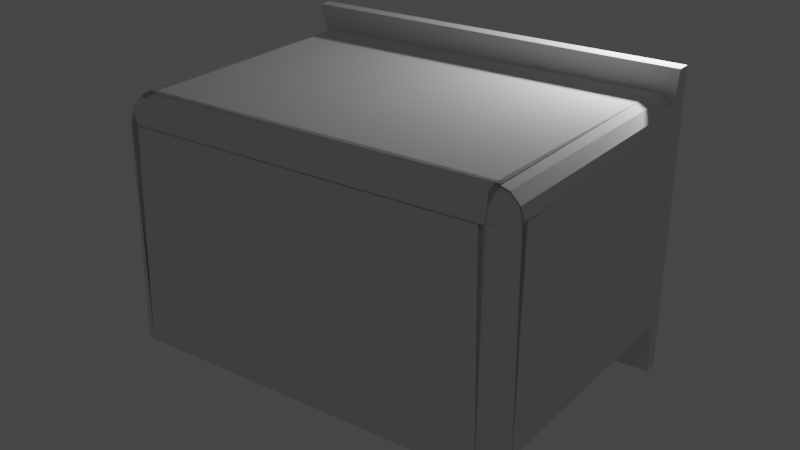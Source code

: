 # Source: bus_stop_1.blend  (saved by Blender 2.81.16; exported with 4.5.12 LTS)
import bpy
from mathutils import Matrix  # noqa: F401  (used for matrix-valued properties, if any)

bpy.ops.wm.read_factory_settings(use_empty=True)
scene = bpy.context.scene
scene.name = 'Scene'

# ---- collections
col_collection = bpy.data.collections.new('Collection'); scene.collection.children.link(col_collection)

# ---- world
world_world = bpy.data.worlds.new('World'); scene.world = world_world
world_world.use_nodes = True; world_world.node_tree.nodes.clear()
_N = world_world.node_tree.nodes; _L = world_world.node_tree.links
n0 = _N.new('ShaderNodeOutputWorld'); n0.name = 'World Output'; n0.location = (300, 300)
n1 = _N.new('ShaderNodeBackground'); n1.name = 'Background'; n1.location = (10, 300)
n1.inputs[0].default_value = (0.05088, 0.05088, 0.05088, 1.0)
_L.new(n1.outputs[0], n0.inputs[0])
n0.is_active_output = True
world_world.color = (0.05088, 0.05088, 0.05088)
world_world.use_sun_shadow = False
world_world.sun_shadow_jitter_overblur = 0.0

# ---- cameras
cam_camera = bpy.data.cameras.new('Camera')
cam_camera.clip_end = 100.0
cam_camera.ortho_scale = 7.314

# ---- lights
light_light = bpy.data.lights.new('Light', 'POINT')
light_light.transmission_factor = 0.0
light_light.energy = 1000.0
light_light.shadow_soft_size = 0.1
light_light.shadow_maximum_resolution = 0.006
light_light.use_absolute_resolution = True

# ---- meshes
me_cube = bpy.data.meshes.new('Cube')
me_cube.from_pydata([(-1.0, -1.0, -1.0), (-1.0, -1.0, 1.0), (-1.0, -0.7254, -1.0), (-1.0, -0.7254, 1.0), (0.9082, -1.0, -1.0), (0.9082, -1.0, 1.0), (0.9082, -0.7254, -1.0), (0.9082, -0.7254, 1.0), (2.974, -1.0, -1.0), (2.974, -1.0, 1.0), (2.974, -0.7254, -1.0), (2.974, -0.7254, 1.0), (-2.876, -0.7254, -1.0), (-2.876, -1.0, -1.0), (-2.876, -1.0, 1.0), (-2.876, -0.7254, 1.0), (4.791, -0.7254, 1.0), (4.791, -0.7254, -1.0), (4.791, -1.0, -1.0), (4.791, -1.0, 1.0), (-1.0, -1.0, 2.948), (-1.0, -0.7254, 2.948), (0.9082, -0.7254, 2.948), (0.9082, -1.0, 2.948), (-2.876, -1.0, 2.948), (-2.876, -0.7254, 2.948), (4.791, -0.7254, 2.948), (4.791, -1.0, 2.948), (-1.0, -1.0, 4.826), (-1.0, -0.7254, 4.826), (0.9082, -0.7254, 4.826), (0.9082, -1.0, 4.826), (-2.876, -1.0, 4.826), (-2.876, -0.7254, 4.826), (4.791, -0.7254, 4.826), (4.791, -1.0, 4.826), (0.9082, -1.0, 3.887), (4.791, -1.0, 3.887), (-1.0, -1.0, 3.887), (-2.876, -1.0, 3.887), (-2.876, -0.7254, 3.887), (0.9082, -0.7254, 3.887), (4.791, -0.7254, 3.887), (-1.0, -0.7254, 3.887), (-1.0, -1.0, 4.357), (0.9082, -0.7254, 4.357), (0.9082, -1.0, 4.357), (-2.876, -0.7254, 4.357), (4.791, -0.7254, 4.357), (-1.0, -0.7254, 4.357), (0.9082, -6.402, 3.887), (4.392, -2.414, 4.357), (-1.0, -6.402, 3.887), (4.392, -2.414, 3.887), (-2.528, -2.414, 3.887), (-2.528, -2.414, 4.357), (-2.876, -2.414, 3.887), (4.791, -6.001, 3.887), (-2.876, -6.001, 3.887), (4.791, -2.414, 3.887), (-1.0, -2.414, 3.887), (4.791, -6.001, -0.2653), (-2.876, -6.001, -0.2653), (-2.528, -1.0, -1.0), (-2.528, -0.7254, -1.0), (-2.528, -0.7254, 1.0), (-2.528, -1.0, 1.0), (-2.528, -0.7254, 2.948), (-2.528, -1.0, 2.948), (-2.528, -0.7254, 4.826), (-2.528, -1.0, 4.826), (-2.528, -0.7254, 3.887), (-2.528, -1.0, 3.887), (-2.528, -0.7254, 4.357), (-2.528, -1.0, 4.357), (-2.528, -6.402, 3.887), (0.9082, -2.414, 3.887), (-2.406, -6.001, 3.765), (-2.528, -6.001, 4.357), (-2.528, -6.402, -0.2653), (-2.528, -6.001, -0.2653), (4.392, -1.0, -1.0), (4.392, -1.0, 1.0), (4.392, -0.7254, -1.0), (4.392, -0.7254, 1.0), (4.392, -1.0, 2.948), (4.392, -0.7254, 2.948), (4.392, -1.0, 4.826), (4.392, -0.7254, 4.826), (4.392, -0.7254, 3.887), (4.392, -1.0, 3.887), (4.392, -0.7254, 4.357), (4.392, -1.0, 4.357), (4.392, -6.402, 3.887), (4.392, -6.001, 4.357), (4.269, -6.001, 3.765), (4.392, -6.402, -0.2653), (4.392, -6.001, -0.2653), (4.791, -1.0, 0.01267), (4.791, -6.001, 0.01267), (4.392, -1.0, 0.01267), (4.392, -6.001, 0.01267), (-2.528, -1.0, 0.08501), (-2.876, -1.0, 0.08501), (-2.876, -6.001, 0.08501), (-2.528, -6.001, 0.08501), (4.392, -1.0, 4.357), (4.791, -1.0, 3.887), (4.791, -0.7254, 4.357), (4.791, -1.0, 4.826), (4.591, -1.0, 4.294), (4.737, -1.0, 4.122), (-2.876, -1.0, 3.887), (-2.528, -1.0, 4.357), (-2.876, -1.0, 4.826), (-2.876, -0.7254, 4.357), (-2.83, -1.0, 4.122), (-2.702, -1.0, 4.294), (0.9082, -6.402, 3.867), (-2.386, -5.912, 4.357), (-2.876, -5.912, 3.867), (-2.386, -6.402, 3.867), (-2.631, -5.912, 4.291), (-2.386, -6.157, 4.291), (-2.621, -6.147, 4.228), (-2.811, -6.157, 3.867), (-2.811, -5.912, 4.111), (-2.747, -6.147, 4.101), (-2.386, -6.337, 4.111), (-2.631, -6.337, 3.867), (-2.621, -6.273, 4.101), (-2.876, -5.912, 3.887), (-2.386, -6.402, 3.887), (-2.811, -6.157, 3.887), (-2.631, -6.337, 3.887), (4.301, -6.402, 3.887), (4.791, -5.912, 3.887), (4.546, -6.337, 3.887), (4.725, -6.157, 3.887), (4.301, -6.402, 3.867), (4.791, -5.912, 3.867), (4.301, -5.912, 4.357), (4.545, -6.337, 3.867), (4.301, -6.337, 4.111), (4.535, -6.273, 4.101), (4.725, -5.912, 4.111), (4.725, -6.157, 3.867), (4.662, -6.147, 4.101), (4.301, -6.157, 4.291), (4.545, -5.912, 4.291), (4.535, -6.147, 4.228), (-1.0, -6.402, 3.867), (-2.386, -6.001, 4.357), (-2.876, -6.001, 3.867), (-2.631, -6.001, 4.291), (-2.811, -6.001, 4.112), (4.301, -6.001, 4.357), (4.791, -6.001, 3.867), (4.546, -6.001, 4.291), (4.725, -6.001, 4.112), (4.791, -6.001, -0.2653), (4.392, -6.402, -0.2653), (4.737, -6.202, -0.2653), (4.591, -6.349, -0.2653), (-2.528, -6.402, -0.2653), (-2.876, -6.001, -0.2653), (-2.702, -6.349, -0.2653), (-2.83, -6.202, -0.2653), (-2.528, -6.402, 3.867), (-2.528, -5.912, 4.357), (-2.528, -6.337, 4.112), (-2.528, -6.157, 4.291), (4.392, -6.402, 3.867), (4.392, -5.912, 4.357), (4.392, -6.337, 4.112), (4.392, -6.157, 4.291), (4.791, -2.414, 3.881), (4.734, -2.414, 4.119), (4.578, -2.414, 4.293), (4.366, -2.414, 4.357), (-2.876, -2.414, 3.881), (-2.824, -2.414, 4.119), (-2.682, -2.414, 4.293), (-2.488, -2.414, 4.357), (-2.678, -2.749, 4.293), (4.791, -2.749, 3.88), (-2.823, -2.749, 4.118), (4.791, -2.749, 3.887), (-2.876, -2.749, 3.887), (-2.479, -2.749, 4.357), (-2.528, -2.749, 4.357), (-1.0, -2.749, 3.887), (4.392, -2.749, 4.357), (0.9082, -2.749, 3.781), (4.733, -2.749, 4.118), (4.575, -2.749, 4.293), (4.36, -2.749, 4.357), (-2.876, -2.749, 3.88), (4.392, -2.749, 3.887), (0.9082, -2.749, 3.887), (-1.0, -2.749, 3.781), (-2.528, -2.749, 3.887), (-2.31, -2.749, 3.781), (-2.46, -2.749, 3.834), (-2.38, -2.749, 3.795), (4.174, -2.749, 3.781), (4.392, -2.749, 3.887), (4.244, -2.749, 3.795), (4.324, -2.749, 3.834), (-1.0, -2.632, 2.635), (-2.376, -2.408, 2.635), (-2.31, -2.632, 2.635), (-2.534, -2.567, 2.635), (-2.344, -2.462, 2.635), (-2.454, -2.431, 2.635), (-2.411, -2.489, 2.635), (-2.398, -2.622, 2.635), (-2.32, -2.544, 2.635), (-2.393, -2.549, 2.635), (-2.511, -2.489, 2.635), (-2.48, -2.598, 2.635), (-2.453, -2.531, 2.635), (0.9082, -2.632, 2.635), (4.239, -2.408, 2.635), (4.398, -2.567, 2.635), (4.174, -2.632, 2.635), (4.317, -2.431, 2.635), (4.208, -2.462, 2.635), (4.274, -2.489, 2.635), (4.343, -2.598, 2.635), (4.374, -2.489, 2.635), (4.317, -2.531, 2.635), (4.183, -2.544, 2.635), (4.262, -2.622, 2.635), (4.257, -2.549, 2.635), (-1.0, -2.637, 2.635), (0.9082, -2.637, 2.635), (-2.31, -2.637, 2.635), (-2.31, -2.749, 2.747), (-2.534, -2.749, 2.747), (-2.534, -2.637, 2.635), (-2.31, -2.692, 2.652), (-2.385, -2.637, 2.635), (-2.385, -2.695, 2.651), (-2.385, -2.749, 2.747), (-2.31, -2.734, 2.691), (-2.385, -2.733, 2.689), (-2.534, -2.732, 2.692), (-2.46, -2.749, 2.747), (-2.46, -2.733, 2.689), (-2.46, -2.637, 2.635), (-2.534, -2.693, 2.65), (-2.46, -2.695, 2.651), (4.174, -2.749, 2.747), (4.174, -2.637, 2.635), (4.398, -2.637, 2.635), (4.398, -2.749, 2.747), (4.174, -2.732, 2.692), (4.248, -2.749, 2.747), (4.248, -2.733, 2.689), (4.248, -2.637, 2.635), (4.174, -2.693, 2.65), (4.248, -2.695, 2.651), (4.398, -2.692, 2.652), (4.323, -2.637, 2.635), (4.323, -2.695, 2.651), (4.323, -2.749, 2.747), (4.398, -2.734, 2.691), (4.323, -2.733, 2.689), (-2.528, -2.637, 3.887), (-2.528, -2.749, 3.775), (-2.449, -2.749, 3.808), (-2.416, -2.637, 2.635), (-2.528, -2.749, 2.747), (-2.472, -2.693, 2.65), (-2.513, -2.734, 2.691), (-1.0, -2.414, 2.747), (-1.0, -2.429, 2.691), (-1.0, -2.47, 2.65), (-2.258, -2.526, 2.635), (-2.416, -2.685, 2.635), (-2.528, -2.414, 2.747), (-2.308, -2.576, 2.614), (-2.364, -2.441, 2.67), (-2.408, -2.493, 2.65), (-2.501, -2.579, 2.67), (-2.366, -2.635, 2.614), (-2.449, -2.534, 2.65), (-2.463, -2.4, 2.712), (-2.542, -2.479, 2.712), (-2.478, -2.464, 2.679), (0.9082, -2.414, 2.747), (0.9082, -2.429, 2.691), (0.9082, -2.47, 2.65), (4.121, -2.526, 2.635), (4.392, -2.414, 2.691), (4.256, -2.47, 2.643), (4.356, -2.429, 2.663), (4.392, -2.749, 2.747), (4.392, -2.637, 2.635), (4.392, -2.734, 2.691), (4.392, -2.693, 2.65), (4.791, -6.001, 0.005013), (-2.876, -6.001, 0.005013), (-2.406, -6.001, 0.1277), (-2.528, -6.402, 0.005013), (4.269, -6.001, 0.1277), (4.392, -6.402, 0.005013), (4.791, -5.996, 0.005013), (4.737, -6.199, 0.005013), (4.588, -6.348, 0.005013), (4.386, -6.402, 0.005013), (-2.519, -6.402, 0.005013), (-2.698, -6.348, 0.005013), (-2.829, -6.199, 0.005013), (-2.876, -5.996, 0.005013), (4.392, -6.001, 3.887), (-2.528, -6.001, 3.887), (-2.528, -6.001, 0.005013), (4.392, -6.001, 0.005013)], [], [(64, 63, 13, 12), (2, 3, 7, 6), (82, 81, 18, 19), (4, 5, 1, 0), (2, 6, 4, 0), (15, 14, 24, 25), (5, 4, 8, 9), (4, 6, 10, 8), (7, 5, 9, 11), (7, 6, 10, 11), (13, 14, 15, 12), (65, 64, 12, 15), (63, 66, 14, 13), (1, 5, 23, 20), (17, 16, 19, 18), (81, 83, 17, 18), (82, 19, 27, 85), (83, 84, 16, 17), (114, 113, 74, 70, 32), (74, 44, 28, 70), (37, 42, 48, 108, 107), (66, 1, 20, 68), (7, 3, 21, 22), (19, 16, 26, 27), (65, 15, 25, 67), (84, 7, 22, 86), (29, 69, 70, 28, 31, 87, 88, 30), (70, 69, 33, 32), (88, 87, 35, 34), (91, 45, 30, 88), (187, 185, 157, 57), (73, 47, 33, 69), (44, 46, 31, 28), (45, 49, 29, 30), (22, 21, 43, 41), (20, 23, 36, 38), (67, 25, 40, 71), (27, 26, 42, 37), (86, 22, 41, 89), (85, 27, 37, 90), (68, 20, 38, 72), (25, 24, 39, 40), (41, 43, 49, 45), (311, 307, 96, 161), (71, 40, 47, 73), (197, 188, 58, 153), (89, 41, 45, 91), (307, 305, 79, 96), (305, 312, 164, 79), (190, 189, 152, 78), (94, 78, 169, 173), (156, 94, 173, 141), (302, 308, 160, 61), (153, 58, 131, 120), (132, 75, 168, 121), (318, 319, 97, 80), (270, 269, 54, 281, 273), (47, 115, 114, 32, 33), (196, 192, 94, 156), (50, 93, 172, 118), (55, 190, 78, 94, 192, 51, 92, 46, 44, 74), (317, 269, 270, 271, 191, 199, 198, 316), (97, 96, 79, 80), (62, 80, 79, 164, 166, 167, 165), (319, 302, 61, 97), (57, 157, 140, 136), (315, 303, 62, 165), (303, 318, 80, 62), (117, 182, 183, 113), (78, 152, 119, 169), (97, 61, 160, 162, 163, 161, 96), (43, 71, 73, 49), (24, 68, 72, 39), (21, 67, 71, 43), (49, 73, 69, 29), (3, 65, 67, 21), (14, 66, 68, 24), (40, 39, 112, 115, 47), (0, 1, 66, 63), (3, 2, 64, 65), (2, 0, 63, 64), (92, 106, 109, 35, 87), (75, 52, 151, 168), (52, 50, 118, 151), (93, 135, 139, 172), (42, 89, 91, 48), (23, 85, 90, 36), (26, 86, 89, 42), (48, 91, 88, 34), (16, 84, 86, 26), (46, 92, 87, 31), (6, 7, 84, 83), (5, 82, 85, 23), (4, 6, 83, 81), (5, 4, 81, 82), (59, 187, 57, 99, 98, 37), (90, 37, 98, 100), (57, 316, 101, 99), (39, 72, 102, 103), (105, 102, 72, 54, 269, 317), (317, 58, 104, 105), (106, 110, 111, 107, 108, 109), (112, 116, 117, 113, 114, 115), (119, 122, 124, 123), (122, 126, 127, 124), (120, 125, 127, 126), (125, 129, 130, 127), (121, 128, 130, 129), (128, 123, 124, 130), (124, 127, 130), (139, 142, 144, 143), (142, 146, 147, 144), (140, 145, 147, 146), (145, 149, 150, 147), (141, 148, 150, 149), (148, 143, 144, 150), (144, 147, 150), (153, 120, 126, 155), (155, 126, 122, 154), (154, 122, 119, 152), (120, 131, 133, 125), (125, 133, 134, 129), (129, 134, 132, 121), (136, 140, 146, 138), (138, 146, 142, 137), (137, 142, 139, 135), (173, 169, 171, 175), (175, 171, 170, 174), (174, 170, 168, 151, 118, 172), (169, 119, 123, 171), (171, 123, 128, 170), (170, 128, 121, 168), (176, 107, 111, 177), (177, 111, 110, 178), (178, 110, 106, 179), (197, 153, 155, 186), (186, 155, 154, 184), (184, 154, 152, 189), (140, 157, 159, 145), (145, 159, 158, 149), (149, 158, 156, 141), (308, 136, 138, 309), (309, 138, 137, 310), (310, 137, 135, 311), (312, 132, 134, 313), (313, 134, 133, 314), (314, 133, 131, 315), (141, 173, 175, 148), (148, 175, 174, 143), (143, 174, 172, 139), (109, 108, 48, 34, 35), (116, 181, 182, 117), (112, 180, 181, 116), (195, 178, 179, 196), (194, 177, 178, 195), (185, 176, 177, 194), (38, 36, 90, 53, 76, 60, 54, 72), (188, 56, 39, 103, 104, 58), (106, 92, 51, 179), (74, 113, 183, 55), (112, 39, 56, 180), (37, 107, 176, 59), (198, 53, 90, 100, 101, 316), (98, 99, 101, 100), (157, 185, 194, 159), (159, 194, 195, 158), (158, 195, 196, 156), (182, 184, 189, 183), (181, 186, 184, 182), (180, 197, 186, 181), (211, 209, 235, 237), (60, 76, 291, 276), (179, 51, 192, 196), (201, 203, 204, 202, 200, 191, 271), (55, 183, 189, 190), (180, 56, 188, 197), (59, 176, 185, 187), (227, 213, 210, 223), (210, 279, 294, 223), (53, 198, 298, 300, 301, 299, 295), (54, 60, 276, 281), (76, 53, 295, 291), (206, 256, 298, 198), (193, 200, 202, 238, 253, 205), (200, 193, 199, 191), (193, 205, 207, 208, 206, 198, 199), (209, 222, 236, 235), (212, 240, 272, 280), (255, 224, 295, 299), (222, 225, 254, 236), (103, 102, 105, 104), (210, 213, 215, 214), (213, 217, 218, 215), (211, 216, 218, 217), (216, 220, 221, 218), (212, 219, 221, 220), (219, 214, 215, 221), (215, 218, 221), (223, 226, 228, 227), (226, 230, 231, 228), (224, 229, 231, 230), (229, 233, 234, 231), (225, 232, 234, 233), (232, 227, 228, 234), (228, 231, 234), (237, 241, 243, 242), (241, 245, 246, 243), (238, 244, 246, 245), (244, 248, 249, 246), (239, 247, 249, 248), (247, 251, 252, 249), (240, 250, 252, 251), (250, 242, 243, 252), (243, 246, 249, 252), (253, 257, 259, 258), (257, 261, 262, 259), (254, 260, 262, 261), (260, 264, 265, 262), (255, 263, 265, 264), (263, 267, 268, 265), (256, 266, 268, 267), (266, 258, 259, 268), (259, 262, 265, 268), (279, 282, 284, 283), (282, 286, 287, 284), (280, 285, 287, 286), (285, 289, 290, 287), (281, 288, 290, 289), (288, 283, 284, 290), (284, 287, 290), (279, 283, 278, 293, 296, 294), (278, 283, 288, 277), (277, 288, 281, 276), (293, 278, 277, 292), (292, 277, 276, 291), (296, 293, 292, 297), (297, 292, 291, 295), (280, 272, 274, 285), (285, 274, 275, 289), (289, 275, 273, 281), (253, 238, 245, 257), (257, 245, 241, 261), (261, 241, 237, 235, 236, 254), (201, 239, 248, 203), (203, 248, 244, 204), (204, 244, 238, 202), (222, 209, 211, 217, 232, 225), (217, 213, 227, 232), (211, 237, 242, 216), (216, 242, 250, 220), (220, 250, 240, 212), (224, 255, 264, 229), (229, 264, 260, 233), (233, 260, 254, 225), (205, 253, 258, 207), (207, 258, 266, 208), (208, 266, 256, 206), (272, 240, 251, 274), (274, 251, 247, 275), (275, 247, 239, 273), (212, 280, 286, 219), (219, 286, 282, 214), (214, 282, 279, 210), (295, 224, 230, 297), (297, 230, 226, 296), (296, 226, 223, 294), (298, 256, 267, 300), (300, 267, 263, 301), (301, 263, 255, 299), (239, 201, 271, 270, 273), (167, 314, 315, 165), (166, 313, 314, 167), (164, 312, 313, 166), (163, 310, 311, 161), (162, 309, 310, 163), (160, 308, 309, 162), (58, 317, 318, 303), (131, 58, 303, 315), (316, 57, 302, 319), (77, 95, 306, 304), (57, 136, 308, 302), (75, 132, 312, 305), (50, 52, 75, 305, 307, 93), (135, 93, 307, 311), (95, 77, 317, 316), (77, 304, 318, 317), (306, 95, 316, 319), (304, 306, 319, 318)])
_uv = me_cube.uv_layers.new(name='UVMap')
_uv.uv.foreach_set('vector', [0.125, 0.7157, 0.125, 0.75, 0.125, 0.75, 0.125, 0.7157, 0.375, 0.03433, 0.625, 0.03433, 0.6307, 0.7, 0.3693, 0.7, 0.6307, 0.7557, 0.3693, 0.7557, 0.3693, 0.7557, 0.6307, 0.7557, 0.3693, 0.7557, 0.6307, 0.7557, 0.625, 1.0, 0.375, 1.0, 0.125, 0.7157, 0.3693, 0.7, 0.3693, 0.7557, 0.125, 0.75, 0.625, 0.03433, 0.625, 0.0, 0.625, 0.0, 0.625, 0.03433, 0.6307, 0.7557, 0.3693, 0.7557, 0.3693, 0.7557, 0.6307, 0.7557, 0.3693, 0.7557, 0.3693, 0.7, 0.3693, 0.7, 0.3693, 0.7557, 0.6307, 0.7, 0.6307, 0.7557, 0.6307, 0.7557, 0.6307, 0.7, 0.6307, 0.7, 0.3693, 0.7, 0.3693, 0.7, 0.6307, 0.7, 0.375, 0.0, 0.625, 0.0, 0.625, 0.03433, 0.375, 0.03433, 0.625, 0.03433, 0.375, 0.03433, 0.375, 0.03433, 0.625, 0.03433, 0.375, 1.0, 0.625, 1.0, 0.625, 1.0, 0.375, 1.0, 0.625, 1.0, 0.6307, 0.7557, 0.6307, 0.7557, 0.625, 1.0, 0.3693, 0.7, 0.6307, 0.7, 0.6307, 0.7557, 0.3693, 0.7557, 0.3693, 0.7557, 0.3693, 0.7, 0.3693, 0.7, 0.3693, 0.7557, 0.6307, 0.7557, 0.6307, 0.7557, 0.6307, 0.7557, 0.6307, 0.7557, 0.3693, 0.7, 0.6307, 0.7, 0.6307, 0.7, 0.3693, 0.7, 0.625, 1.0, 0.625, 1.0, 0.625, 1.0, 0.625, 1.0, 0.625, 1.0, 0.625, 1.0, 0.625, 1.0, 0.625, 1.0, 0.625, 1.0, 0.6307, 0.7557, 0.6307, 0.7, 0.6307, 0.7, 0.6307, 0.7001, 0.6307, 0.7557, 0.625, 1.0, 0.625, 1.0, 0.625, 1.0, 0.625, 1.0, 0.6307, 0.7, 0.625, 0.03433, 0.625, 0.03433, 0.6307, 0.7, 0.6307, 0.7557, 0.6307, 0.7, 0.6307, 0.7, 0.6307, 0.7557, 0.625, 0.03433, 0.625, 0.03433, 0.625, 0.03433, 0.625, 0.03433, 0.6307, 0.7, 0.6307, 0.7, 0.6307, 0.7, 0.6307, 0.7, 0.875, 0.7157, 0.875, 0.7157, 0.875, 0.75, 0.875, 0.75, 0.6307, 0.7557, 0.6307, 0.7557, 0.6307, 0.7, 0.6307, 0.7, 0.875, 0.75, 0.875, 0.7157, 0.875, 0.7157, 0.875, 0.75, 0.6307, 0.7, 0.6307, 0.7557, 0.6307, 0.7557, 0.6307, 0.7, 0.6307, 0.7, 0.6307, 0.7, 0.6307, 0.7, 0.6307, 0.7, 0.6307, 0.7557, 0.6307, 0.7557, 0.6307, 0.7557, 0.6307, 0.7557, 0.625, 0.03433, 0.625, 0.03433, 0.625, 0.03433, 0.625, 0.03433, 0.625, 1.0, 0.6307, 0.7557, 0.6307, 0.7557, 0.625, 1.0, 0.6307, 0.7, 0.625, 0.03433, 0.625, 0.03433, 0.6307, 0.7, 0.6307, 0.7, 0.625, 0.03433, 0.625, 0.03433, 0.6307, 0.7, 0.625, 1.0, 0.6307, 0.7557, 0.6307, 0.7557, 0.625, 1.0, 0.625, 0.03433, 0.625, 0.03433, 0.625, 0.03433, 0.625, 0.03433, 0.6307, 0.7557, 0.6307, 0.7, 0.6307, 0.7, 0.6307, 0.7557, 0.6307, 0.7, 0.6307, 0.7, 0.6307, 0.7, 0.6307, 0.7, 0.6307, 0.7557, 0.6307, 0.7557, 0.6307, 0.7557, 0.6307, 0.7557, 0.625, 1.0, 0.625, 1.0, 0.625, 1.0, 0.625, 1.0, 0.625, 0.03433, 0.625, 0.0, 0.625, 0.0, 0.625, 0.03433, 0.6307, 0.7, 0.625, 0.03433, 0.625, 0.03433, 0.6307, 0.7, 0.6307, 0.7557, 0.6307, 0.7557, 0.6307, 0.7557, 0.6307, 0.7557, 0.625, 0.03433, 0.625, 0.03433, 0.625, 0.03433, 0.625, 0.03433, 0.625, 0.0, 0.625, 0.0, 0.625, 0.0, 0.625, 0.0, 0.6307, 0.7, 0.6307, 0.7, 0.6307, 0.7, 0.6307, 0.7, 0.6307, 0.7557, 0.625, 1.0, 0.625, 1.0, 0.6307, 0.7557, 0.625, 1.0, 0.625, 1.0, 0.625, 1.0, 0.625, 1.0, 0.625, 1.0, 0.625, 1.0, 0.625, 1.0, 0.625, 1.0, 0.6307, 0.7557, 0.625, 1.0, 0.625, 1.0, 0.6307, 0.7557, 0.6307, 0.7557, 0.6307, 0.7557, 0.6307, 0.7557, 0.6307, 0.7557, 0.6307, 0.7557, 0.6307, 0.7557, 0.6307, 0.7557, 0.6307, 0.7557, 0.625, 0.0, 0.625, 0.0, 0.625, 0.0, 0.625, 0.0, 0.625, 1.0, 0.625, 1.0, 0.625, 1.0, 0.625, 1.0, 0.625, 1.0, 0.6307, 0.7557, 0.6307, 0.7557, 0.625, 1.0, 0.625, 1.0, 0.625, 1.0, 0.625, 1.0, 0.625, 1.0, 0.625, 1.0, 0.625, 0.03433, 0.625, 0.03432, 0.625, 0.0, 0.625, 0.0, 0.625, 0.03433, 0.6307, 0.7557, 0.6307, 0.7557, 0.6307, 0.7557, 0.6307, 0.7557, 0.6307, 0.7557, 0.6307, 0.7557, 0.6307, 0.7557, 0.6307, 0.7557, 0.625, 1.0, 0.625, 1.0, 0.625, 1.0, 0.6307, 0.7557, 0.6307, 0.7557, 0.6307, 0.7557, 0.6307, 0.7557, 0.6307, 0.7557, 0.625, 1.0, 0.625, 1.0, 0.625, 1.0, 0.625, 1.0, 0.625, 1.0, 0.625, 1.0, 0.625, 1.0, 0.6307, 0.7557, 0.6307, 0.7557, 0.6307, 0.7557, 0.6307, 0.7557, 0.6307, 0.7557, 0.625, 1.0, 0.625, 1.0, 0.625, 1.0, 0.625, 1.0, 0.625, 1.0, 0.625, 1.0, 0.625, 1.0, 0.625, 1.0, 0.625, 1.0, 0.6307, 0.7557, 0.6307, 0.7557, 0.6307, 0.7557, 0.6307, 0.7557, 0.6307, 0.7557, 0.6307, 0.7557, 0.6307, 0.7557, 0.6307, 0.7557, 0.625, 0.0, 0.625, 0.0, 0.625, 0.0, 0.625, 0.0, 0.625, 1.0, 0.625, 1.0, 0.625, 1.0, 0.625, 1.0, 0.625, 1.0, 0.625, 1.0, 0.625, 1.0, 0.625, 1.0, 0.625, 1.0, 0.625, 1.0, 0.625, 1.0, 0.625, 1.0, 0.6307, 0.7557, 0.6307, 0.7557, 0.6307, 0.7557, 0.6307, 0.7557, 0.6307, 0.7557, 0.6307, 0.7557, 0.6307, 0.7557, 0.625, 0.03433, 0.625, 0.03433, 0.625, 0.03433, 0.625, 0.03433, 0.625, 1.0, 0.625, 1.0, 0.625, 1.0, 0.625, 1.0, 0.625, 0.03433, 0.625, 0.03433, 0.625, 0.03433, 0.625, 0.03433, 0.625, 0.03433, 0.625, 0.03433, 0.625, 0.03433, 0.625, 0.03433, 0.625, 0.03433, 0.625, 0.03433, 0.625, 0.03433, 0.625, 0.03433, 0.625, 1.0, 0.625, 1.0, 0.625, 1.0, 0.625, 1.0, 0.625, 0.03433, 0.625, 0.0, 0.625, 0.0, 0.625, 0.03432, 0.625, 0.03433, 0.375, 1.0, 0.625, 1.0, 0.625, 1.0, 0.375, 1.0, 0.625, 0.03433, 0.375, 0.03433, 0.375, 0.03433, 0.625, 0.03433, 0.125, 0.7157, 0.125, 0.75, 0.125, 0.75, 0.125, 0.7157, 0.6307, 0.7557, 0.6307, 0.7557, 0.6307, 0.7557, 0.6307, 0.7557, 0.6307, 0.7557, 0.625, 1.0, 0.625, 1.0, 0.625, 1.0, 0.625, 1.0, 0.625, 1.0, 0.6307, 0.7557, 0.6307, 0.7557, 0.625, 1.0, 0.6307, 0.7557, 0.6307, 0.7557, 0.6307, 0.7557, 0.6307, 0.7557, 0.6307, 0.7, 0.6307, 0.7, 0.6307, 0.7, 0.6307, 0.7, 0.6307, 0.7557, 0.6307, 0.7557, 0.6307, 0.7557, 0.6307, 0.7557, 0.6307, 0.7, 0.6307, 0.7, 0.6307, 0.7, 0.6307, 0.7, 0.6307, 0.7, 0.6307, 0.7, 0.6307, 0.7, 0.6307, 0.7, 0.6307, 0.7, 0.6307, 0.7, 0.6307, 0.7, 0.6307, 0.7, 0.6307, 0.7557, 0.6307, 0.7557, 0.6307, 0.7557, 0.6307, 0.7557, 0.3693, 0.7, 0.6307, 0.7, 0.6307, 0.7, 0.3693, 0.7, 0.6307, 0.7557, 0.6307, 0.7557, 0.6307, 0.7557, 0.6307, 0.7557, 0.3693, 0.7557, 0.3693, 0.7, 0.3693, 0.7, 0.3693, 0.7557, 0.6307, 0.7557, 0.3693, 0.7557, 0.3693, 0.7557, 0.6307, 0.7557, 0.6307, 0.7557, 0.6307, 0.7557, 0.6307, 0.7557, 0.6307, 0.7557, 0.6307, 0.7557, 0.6307, 0.7557, 0.6307, 0.7557, 0.6307, 0.7557, 0.6307, 0.7557, 0.6307, 0.7557, 0.6307, 0.7557, 0.6307, 0.7557, 0.6307, 0.7557, 0.6307, 0.7557, 0.625, 1.0, 0.625, 1.0, 0.625, 1.0, 0.625, 1.0, 0.625, 1.0, 0.625, 1.0, 0.625, 1.0, 0.625, 1.0, 0.625, 1.0, 0.625, 1.0, 0.625, 1.0, 0.625, 1.0, 0.625, 1.0, 0.625, 1.0, 0.6307, 0.7557, 0.6307, 0.7557, 0.6307, 0.7557, 0.6307, 0.7557, 0.6307, 0.7001, 0.6307, 0.7557, 0.625, 0.0, 0.625, 0.0, 0.625, 0.0, 0.625, 0.0, 0.625, 0.0, 0.625, 0.03432, 0.625, 1.0, 0.625, 1.0, 0.625, 1.0, 0.625, 1.0, 0.625, 1.0, 0.625, 1.0, 0.625, 1.0, 0.625, 1.0, 0.625, 0.0, 0.625, 0.0, 0.625, 0.0, 0.625, 0.0, 0.625, 0.0, 0.625, 0.0, 0.625, 0.0, 0.625, 0.0, 0.625, 1.0, 0.625, 1.0, 0.625, 1.0, 0.625, 1.0, 0.625, 1.0, 0.625, 1.0, 0.625, 1.0, 0.625, 1.0, 0.625, 1.0, 0.625, 1.0, 0.625, 1.0, 0.6307, 0.7557, 0.6307, 0.7557, 0.6307, 0.7557, 0.6307, 0.7557, 0.6307, 0.7557, 0.6307, 0.7557, 0.6307, 0.7557, 0.6307, 0.7557, 0.6307, 0.7557, 0.6307, 0.7557, 0.6307, 0.7557, 0.6307, 0.7557, 0.6307, 0.7557, 0.6307, 0.7557, 0.6307, 0.7557, 0.6307, 0.7557, 0.6307, 0.7557, 0.6307, 0.7557, 0.6307, 0.7557, 0.6307, 0.7557, 0.6307, 0.7557, 0.6307, 0.7557, 0.6307, 0.7557, 0.6307, 0.7557, 0.6307, 0.7557, 0.6307, 0.7557, 0.6307, 0.7557, 0.625, 0.0, 0.625, 0.0, 0.625, 0.0, 0.625, 0.0, 0.625, 0.0, 0.625, 0.0, 0.625, 0.0, 0.625, 0.0, 0.625, 1.0, 0.625, 1.0, 0.625, 1.0, 0.625, 1.0, 0.625, 0.0, 0.625, 0.0, 0.625, 0.0, 0.625, 0.0, 0.625, 0.0, 0.625, 0.0, 0.625, 0.0, 0.625, 0.0, 0.625, 1.0, 0.625, 1.0, 0.625, 1.0, 0.625, 1.0, 0.6307, 0.7557, 0.6307, 0.7557, 0.6307, 0.7557, 0.6307, 0.7557, 0.6307, 0.7557, 0.6307, 0.7557, 0.6307, 0.7557, 0.6307, 0.7557, 0.6307, 0.7557, 0.6307, 0.7557, 0.6307, 0.7557, 0.6307, 0.7557, 0.6307, 0.7557, 0.625, 1.0, 0.625, 1.0, 0.6307, 0.7557, 0.6307, 0.7557, 0.625, 1.0, 0.625, 1.0, 0.6307, 0.7557, 0.6307, 0.7557, 0.625, 1.0, 0.625, 1.0, 0.625, 1.0, 0.6307, 0.7557, 0.6307, 0.7557, 0.625, 1.0, 0.625, 1.0, 0.625, 1.0, 0.625, 1.0, 0.625, 1.0, 0.625, 1.0, 0.625, 1.0, 0.625, 1.0, 0.625, 1.0, 0.625, 1.0, 0.625, 1.0, 0.625, 1.0, 0.6307, 0.7557, 0.6307, 0.7557, 0.6307, 0.7557, 0.6307, 0.7557, 0.6307, 0.7557, 0.6307, 0.7557, 0.6307, 0.7557, 0.6307, 0.7557, 0.6307, 0.7557, 0.6307, 0.7557, 0.6307, 0.7557, 0.6307, 0.7557, 0.625, 0.0, 0.625, 0.0, 0.625, 0.0, 0.625, 0.0, 0.625, 0.0, 0.625, 0.0, 0.625, 0.0, 0.625, 0.0, 0.625, 1.0, 0.625, 1.0, 0.625, 1.0, 0.625, 1.0, 0.6307, 0.7557, 0.6307, 0.7557, 0.6307, 0.7557, 0.6307, 0.7557, 0.6307, 0.7557, 0.6307, 0.7557, 0.6307, 0.7557, 0.6307, 0.7557, 0.6307, 0.7557, 0.6307, 0.7557, 0.6307, 0.7557, 0.6307, 0.7557, 0.6307, 0.7557, 0.6307, 0.7557, 0.6307, 0.7557, 0.6307, 0.7557, 0.6307, 0.7557, 0.6307, 0.7557, 0.6307, 0.7557, 0.6307, 0.7557, 0.6307, 0.7557, 0.6307, 0.7557, 0.6307, 0.7557, 0.6307, 0.7557, 0.625, 1.0, 0.625, 1.0, 0.625, 1.0, 0.625, 1.0, 0.625, 1.0, 0.625, 1.0, 0.625, 1.0, 0.625, 1.0, 0.625, 0.0, 0.625, 0.0, 0.625, 0.0, 0.625, 0.0, 0.6307, 0.7557, 0.6307, 0.7557, 0.6307, 0.7557, 0.6307, 0.7557, 0.6307, 0.7557, 0.6307, 0.7557, 0.6307, 0.7557, 0.6307, 0.7557, 0.6307, 0.7557, 0.6307, 0.7557, 0.6307, 0.7557, 0.6307, 0.7557, 0.6307, 0.7557, 0.6307, 0.7001, 0.6307, 0.7, 0.6307, 0.7, 0.6307, 0.7557, 0.625, 0.0, 0.625, 0.0, 0.625, 0.0, 0.625, 0.0, 0.625, 0.0, 0.625, 0.0, 0.625, 0.0, 0.625, 0.0, 0.6307, 0.7557, 0.6307, 0.7557, 0.6307, 0.7557, 0.6307, 0.7557, 0.6307, 0.7557, 0.6307, 0.7557, 0.6307, 0.7557, 0.6307, 0.7557, 0.6307, 0.7557, 0.6307, 0.7557, 0.6307, 0.7557, 0.6307, 0.7557, 0.625, 1.0, 0.6307, 0.7557, 0.6307, 0.7557, 0.6307, 0.7557, 0.6307, 0.7557, 0.625, 1.0, 0.625, 1.0, 0.625, 1.0, 0.625, 0.0, 0.625, 0.0, 0.625, 0.0, 0.625, 0.0, 0.625, 0.0, 0.625, 0.0, 0.6307, 0.7557, 0.6307, 0.7557, 0.6307, 0.7557, 0.6307, 0.7557, 0.625, 1.0, 0.625, 1.0, 0.625, 1.0, 0.625, 1.0, 0.625, 0.0, 0.625, 0.0, 0.625, 0.0, 0.625, 0.0, 0.6307, 0.7557, 0.6307, 0.7557, 0.6307, 0.7557, 0.6307, 0.7557, 0.6307, 0.7557, 0.6307, 0.7557, 0.6307, 0.7557, 0.6307, 0.7557, 0.6307, 0.7557, 0.6307, 0.7557, 0.6307, 0.7557, 0.6307, 0.7557, 0.6307, 0.7557, 0.6307, 0.7557, 0.6307, 0.7557, 0.6307, 0.7557, 0.6307, 0.7557, 0.6307, 0.7557, 0.6307, 0.7557, 0.6307, 0.7557, 0.6307, 0.7557, 0.6307, 0.7557, 0.6307, 0.7557, 0.6307, 0.7557, 0.6307, 0.7557, 0.6307, 0.7557, 0.625, 1.0, 0.625, 1.0, 0.625, 1.0, 0.625, 1.0, 0.625, 0.0, 0.625, 0.0, 0.625, 0.0, 0.625, 0.0, 0.625, 0.0, 0.625, 0.0, 0.625, 0.0, 0.625, 0.0, 0.625, 1.0, 0.625, 1.0, 0.625, 1.0, 0.625, 1.0, 0.625, 1.0, 0.6307, 0.7557, 0.6307, 0.7557, 0.625, 1.0, 0.6307, 0.7557, 0.6307, 0.7557, 0.6307, 0.7557, 0.6307, 0.7557, 0.625, 1.0, 0.625, 1.0, 0.625, 1.0, 0.625, 1.0, 0.625, 1.0, 0.625, 1.0, 0.625, 1.0, 0.625, 1.0, 0.625, 1.0, 0.625, 1.0, 0.625, 1.0, 0.625, 0.0, 0.625, 0.0, 0.625, 0.0, 0.625, 0.0, 0.6307, 0.7557, 0.6307, 0.7557, 0.6307, 0.7557, 0.6307, 0.7557, 0.6307, 0.7557, 0.625, 1.0, 0.625, 1.0, 0.6307, 0.7557, 0.625, 1.0, 0.625, 1.0, 0.6307, 0.7557, 0.6307, 0.7557, 0.6307, 0.7557, 0.6307, 0.7557, 0.6307, 0.7557, 0.6307, 0.7557, 0.6307, 0.7557, 0.6307, 0.7557, 0.6307, 0.7557, 0.625, 1.0, 0.625, 1.0, 0.625, 1.0, 0.625, 1.0, 0.6307, 0.7557, 0.6307, 0.7557, 0.6307, 0.7557, 0.6307, 0.7557, 0.6307, 0.7557, 0.6307, 0.7557, 0.6307, 0.7557, 0.6307, 0.7557, 0.6307, 0.7557, 0.625, 1.0, 0.625, 1.0, 0.625, 1.0, 0.6307, 0.7557, 0.6307, 0.7557, 0.625, 1.0, 0.6307, 0.7557, 0.6307, 0.7557, 0.625, 1.0, 0.6307, 0.7557, 0.6307, 0.7557, 0.6307, 0.7557, 0.6307, 0.7557, 0.6307, 0.7557, 0.6307, 0.7557, 0.6307, 0.7557, 0.625, 1.0, 0.6307, 0.7557, 0.6307, 0.7557, 0.625, 1.0, 0.625, 1.0, 0.625, 1.0, 0.625, 1.0, 0.625, 1.0, 0.6307, 0.7557, 0.6307, 0.7557, 0.6307, 0.7557, 0.6307, 0.7557, 0.6307, 0.7557, 0.6307, 0.7557, 0.6307, 0.7557, 0.6307, 0.7557, 0.625, 1.0, 0.625, 1.0, 0.625, 1.0, 0.625, 1.0, 0.625, 1.0, 0.625, 1.0, 0.625, 1.0, 0.625, 1.0, 0.625, 1.0, 0.625, 1.0, 0.625, 1.0, 0.625, 1.0, 0.625, 1.0, 0.625, 1.0, 0.625, 1.0, 0.625, 1.0, 0.625, 1.0, 0.625, 1.0, 0.625, 1.0, 0.625, 1.0, 0.625, 1.0, 0.625, 1.0, 0.625, 1.0, 0.625, 1.0, 0.625, 1.0, 0.625, 1.0, 0.625, 1.0, 0.625, 1.0, 0.625, 1.0, 0.625, 1.0, 0.625, 1.0, 0.6307, 0.7557, 0.6307, 0.7557, 0.6307, 0.7557, 0.6307, 0.7557, 0.6307, 0.7557, 0.6307, 0.7557, 0.6307, 0.7557, 0.6307, 0.7557, 0.6307, 0.7557, 0.6307, 0.7557, 0.6307, 0.7557, 0.6307, 0.7557, 0.6307, 0.7557, 0.6307, 0.7557, 0.6307, 0.7557, 0.6307, 0.7557, 0.6307, 0.7557, 0.6307, 0.7557, 0.6307, 0.7557, 0.6307, 0.7557, 0.6307, 0.7557, 0.6307, 0.7557, 0.6307, 0.7557, 0.6307, 0.7557, 0.6307, 0.7557, 0.6307, 0.7557, 0.6307, 0.7557, 0.625, 1.0, 0.625, 1.0, 0.625, 1.0, 0.625, 1.0, 0.625, 1.0, 0.625, 1.0, 0.625, 1.0, 0.625, 1.0, 0.625, 1.0, 0.625, 1.0, 0.625, 1.0, 0.625, 1.0, 0.625, 1.0, 0.625, 1.0, 0.625, 1.0, 0.625, 1.0, 0.625, 1.0, 0.625, 1.0, 0.625, 1.0, 0.625, 1.0, 0.625, 1.0, 0.625, 1.0, 0.625, 1.0, 0.625, 1.0, 0.625, 1.0, 0.625, 1.0, 0.625, 1.0, 0.625, 1.0, 0.625, 1.0, 0.625, 1.0, 0.625, 1.0, 0.625, 1.0, 0.625, 1.0, 0.625, 1.0, 0.625, 1.0, 0.625, 1.0, 0.6307, 0.7557, 0.6307, 0.7557, 0.6307, 0.7557, 0.6307, 0.7557, 0.6307, 0.7557, 0.6307, 0.7557, 0.6307, 0.7557, 0.6307, 0.7557, 0.6307, 0.7557, 0.6307, 0.7557, 0.6307, 0.7557, 0.6307, 0.7557, 0.6307, 0.7557, 0.6307, 0.7557, 0.6307, 0.7557, 0.6307, 0.7557, 0.6307, 0.7557, 0.6307, 0.7557, 0.6307, 0.7557, 0.6307, 0.7557, 0.6307, 0.7557, 0.6307, 0.7557, 0.6307, 0.7557, 0.6307, 0.7557, 0.6307, 0.7557, 0.6307, 0.7557, 0.6307, 0.7557, 0.6307, 0.7557, 0.6307, 0.7557, 0.6307, 0.7557, 0.6307, 0.7557, 0.6307, 0.7557, 0.6307, 0.7557, 0.6307, 0.7557, 0.6307, 0.7557, 0.6307, 0.7557, 0.625, 1.0, 0.625, 1.0, 0.625, 1.0, 0.625, 1.0, 0.625, 1.0, 0.625, 1.0, 0.625, 1.0, 0.625, 1.0, 0.625, 1.0, 0.625, 1.0, 0.625, 1.0, 0.625, 1.0, 0.625, 1.0, 0.625, 1.0, 0.625, 1.0, 0.625, 1.0, 0.625, 1.0, 0.625, 1.0, 0.625, 1.0, 0.625, 1.0, 0.625, 1.0, 0.625, 1.0, 0.625, 1.0, 0.625, 1.0, 0.625, 1.0, 0.625, 1.0, 0.625, 1.0, 0.625, 1.0, 0.625, 1.0, 0.625, 1.0, 0.6307, 0.7557, 0.6307, 0.7557, 0.6307, 0.7557, 0.625, 1.0, 0.625, 1.0, 0.625, 1.0, 0.625, 1.0, 0.625, 1.0, 0.625, 1.0, 0.625, 1.0, 0.625, 1.0, 0.6307, 0.7557, 0.625, 1.0, 0.625, 1.0, 0.6307, 0.7557, 0.6307, 0.7557, 0.625, 1.0, 0.625, 1.0, 0.6307, 0.7557, 0.6307, 0.7557, 0.6307, 0.7557, 0.6307, 0.7557, 0.6307, 0.7557, 0.6307, 0.7557, 0.6307, 0.7557, 0.6307, 0.7557, 0.6307, 0.7557, 0.625, 1.0, 0.625, 1.0, 0.625, 1.0, 0.625, 1.0, 0.625, 1.0, 0.625, 1.0, 0.625, 1.0, 0.625, 1.0, 0.625, 1.0, 0.625, 1.0, 0.625, 1.0, 0.625, 1.0, 0.6307, 0.7557, 0.625, 1.0, 0.625, 1.0, 0.6307, 0.7557, 0.6307, 0.7557, 0.625, 1.0, 0.625, 1.0, 0.6307, 0.7557, 0.6307, 0.7557, 0.625, 1.0, 0.625, 1.0, 0.625, 1.0, 0.6307, 0.7557, 0.6307, 0.7557, 0.625, 1.0, 0.625, 1.0, 0.625, 1.0, 0.625, 1.0, 0.625, 1.0, 0.625, 1.0, 0.625, 1.0, 0.625, 1.0, 0.625, 1.0, 0.625, 1.0, 0.625, 1.0, 0.625, 1.0, 0.6307, 0.7557, 0.625, 1.0, 0.625, 1.0, 0.625, 1.0, 0.6307, 0.7557, 0.6307, 0.7557, 0.625, 1.0, 0.625, 1.0, 0.6307, 0.7557, 0.6307, 0.7557, 0.625, 1.0, 0.625, 1.0, 0.625, 1.0, 0.625, 1.0, 0.625, 1.0, 0.625, 1.0, 0.625, 1.0, 0.625, 1.0, 0.625, 1.0, 0.625, 1.0, 0.625, 1.0, 0.625, 1.0, 0.6307, 0.7557, 0.6307, 0.7557, 0.6307, 0.7557, 0.6307, 0.7557, 0.6307, 0.7557, 0.6307, 0.7557, 0.6307, 0.7557, 0.6307, 0.7557, 0.6307, 0.7557, 0.6307, 0.7557, 0.6307, 0.7557, 0.6307, 0.7557, 0.6307, 0.7557, 0.6307, 0.7557, 0.6307, 0.7557, 0.6307, 0.7557, 0.6307, 0.7557, 0.6307, 0.7557, 0.6307, 0.7557, 0.6307, 0.7557, 0.6307, 0.7557, 0.6307, 0.7557, 0.6307, 0.7557, 0.6307, 0.7557, 0.625, 1.0, 0.625, 1.0, 0.625, 1.0, 0.625, 1.0, 0.625, 1.0, 0.625, 1.0, 0.625, 1.0, 0.625, 1.0, 0.625, 1.0, 0.625, 1.0, 0.625, 1.0, 0.625, 1.0, 0.625, 1.0, 0.625, 1.0, 0.625, 1.0, 0.625, 1.0, 0.625, 1.0, 0.625, 1.0, 0.625, 1.0, 0.625, 1.0, 0.625, 1.0, 0.625, 1.0, 0.625, 1.0, 0.625, 1.0, 0.6307, 0.7557, 0.6307, 0.7557, 0.6307, 0.7557, 0.6307, 0.7557, 0.6307, 0.7557, 0.6307, 0.7557, 0.6307, 0.7557, 0.6307, 0.7557, 0.6307, 0.7557, 0.6307, 0.7557, 0.6307, 0.7557, 0.6307, 0.7557, 0.6307, 0.7557, 0.6307, 0.7557, 0.6307, 0.7557, 0.6307, 0.7557, 0.6307, 0.7557, 0.6307, 0.7557, 0.6307, 0.7557, 0.6307, 0.7557, 0.6307, 0.7557, 0.6307, 0.7557, 0.6307, 0.7557, 0.6307, 0.7557, 0.625, 1.0, 0.625, 1.0, 0.625, 1.0, 0.625, 1.0, 0.625, 1.0, 0.625, 0.0, 0.625, 0.0, 0.625, 0.0, 0.625, 0.0, 0.625, 1.0, 0.625, 1.0, 0.625, 1.0, 0.625, 1.0, 0.625, 1.0, 0.625, 1.0, 0.625, 1.0, 0.625, 1.0, 0.6307, 0.7557, 0.6307, 0.7557, 0.6307, 0.7557, 0.6307, 0.7557, 0.6307, 0.7557, 0.6307, 0.7557, 0.6307, 0.7557, 0.6307, 0.7557, 0.6307, 0.7557, 0.6307, 0.7557, 0.6307, 0.7557, 0.6307, 0.7557, 0.625, 1.0, 0.625, 1.0, 0.625, 1.0, 0.625, 1.0, 0.625, 0.0, 0.625, 0.0, 0.625, 0.0, 0.625, 0.0, 0.6307, 0.7557, 0.6307, 0.7557, 0.6307, 0.7557, 0.6307, 0.7557, 0.6251, 0.9957, 0.6306, 0.7601, 0.6306, 0.7601, 0.6251, 0.9957, 0.6307, 0.7557, 0.6307, 0.7557, 0.6307, 0.7557, 0.6307, 0.7557, 0.625, 1.0, 0.625, 1.0, 0.625, 1.0, 0.625, 1.0, 0.6307, 0.7557, 0.625, 1.0, 0.625, 1.0, 0.625, 1.0, 0.6307, 0.7557, 0.6307, 0.7557, 0.6307, 0.7557, 0.6307, 0.7557, 0.6307, 0.7557, 0.6307, 0.7557, 0.6306, 0.7601, 0.6251, 0.9957, 0.625, 1.0, 0.6307, 0.7557, 0.6251, 0.9957, 0.6251, 0.9957, 0.625, 1.0, 0.625, 1.0, 0.6306, 0.7601, 0.6306, 0.7601, 0.6307, 0.7557, 0.6307, 0.7557, 0.6251, 0.9957, 0.6306, 0.7601, 0.6307, 0.7557, 0.625, 1.0])
me_cube.use_remesh_fix_poles = True
me_cube.use_remesh_preserve_attributes = False
me_cube.use_mirror_vertex_groups = False
me_cube.update()

# ---- objects
ob_camera = bpy.data.objects.new('Camera', cam_camera)
ob_light = bpy.data.objects.new('Light', light_light)
ob_cube = bpy.data.objects.new('Cube', me_cube)

# ---- transforms, parenting, visibility, modifiers, constraints
ob_camera.location = (7.359, -6.926, 4.946)
ob_camera.rotation_euler = (1.109, 0.0, 0.8149)
ob_camera.lock_rotations_4d = False
ob_camera.empty_display_type = 'ARROWS'
ob_camera.color = (0.0, 0.0, 0.0, 0.0)
ob_camera.display_type = 'WIRE'
ob_camera.lineart.crease_threshold = 0.0
ob_light.location = (4.076, 1.005, 5.904)
ob_light.rotation_euler = (0.6503, 0.05522, 1.866)
ob_light.lock_rotations_4d = False
ob_light.empty_display_type = 'ARROWS'
ob_light.color = (0.0, 0.0, 0.0, 0.0)
ob_light.lineart.crease_threshold = 0.0
ob_cube.location = (0.0, 0.0, 0.0)
ob_cube.rotation_euler = (-0.03664, -0.02384, 0.06819)
ob_cube.lineart.crease_threshold = 0.0

# ---- collection membership
col_collection.objects.link(ob_camera)
col_collection.objects.link(ob_light)
col_collection.objects.link(ob_cube)

# ---- scene / render settings (as saved in the file)
scene.frame_start = 1; scene.frame_end = 250; scene.frame_set(0)
scene.render.engine = 'BLENDER_EEVEE_NEXT'
scene.cycles.use_denoising = False
scene.cycles.samples = 128
scene.cycles.sampling_pattern = 'TABULATED_SOBOL'
scene.cycles.use_adaptive_sampling = False
scene.cycles.use_light_tree = False
scene.view_settings.view_transform = 'Filmic'
bpy.context.view_layer.update()

# ---- added for rendering (the .blend has no active camera): camera
cam_auto = bpy.data.cameras.new('AutoCamera')
cam_auto.lens = 50.0
cam_auto.sensor_width = 36.0
cam_auto.clip_end = 1000.0
ob_auto_camera = bpy.data.objects.new('AutoCamera', cam_auto)
scene.collection.objects.link(ob_auto_camera)
ob_auto_camera.location = (12.3352, -16.8508, 11.0175)
ob_auto_camera.rotation_euler = (1.09748, -7.21219e-08, 0.694738)
scene.camera = ob_auto_camera
bpy.context.view_layer.update()
